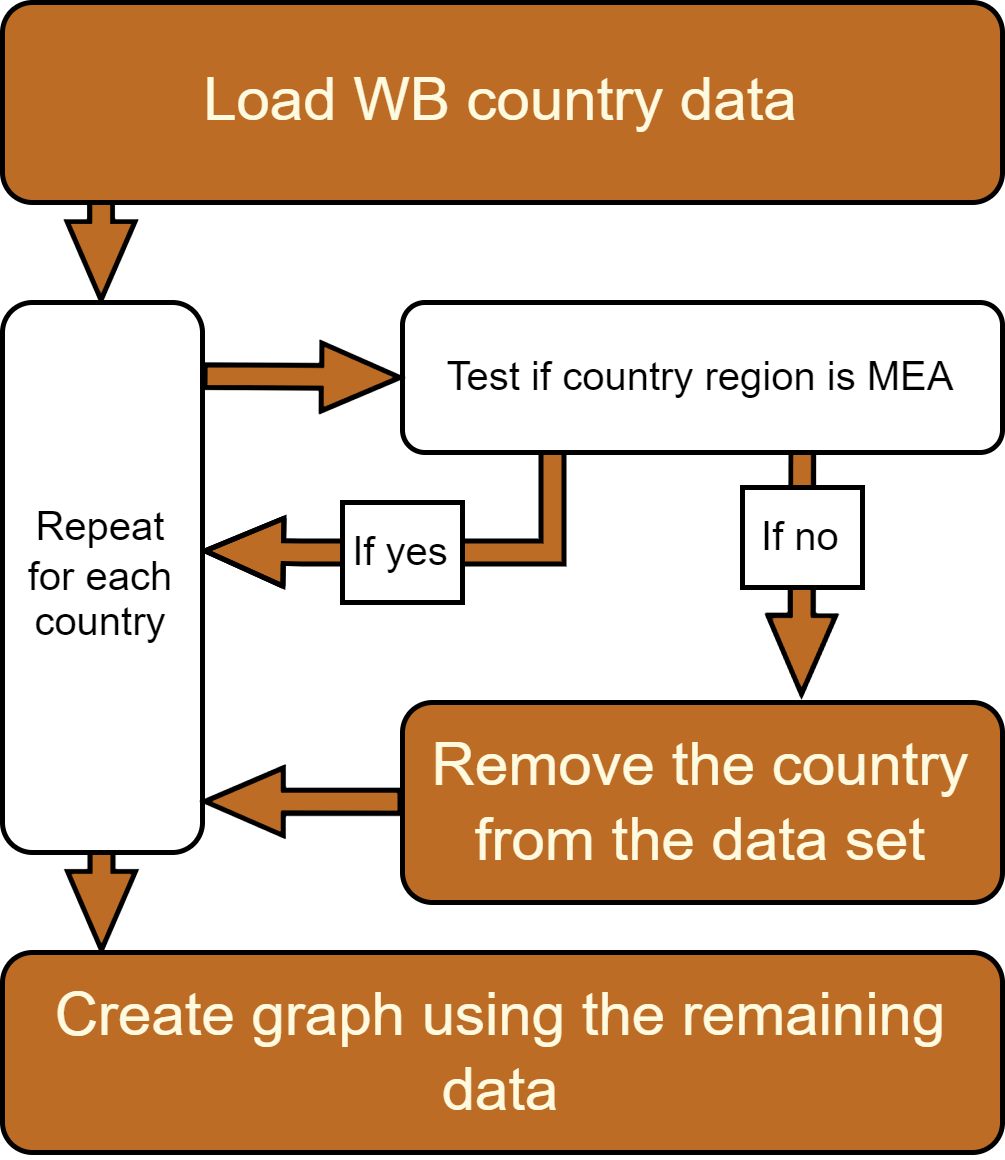

The diagram above was exported from draw.io. Its source (the exported page's mxGraphModel, read from the mxfile embedded in the PNG):
<mxGraphModel dx="1185" dy="648" grid="1" gridSize="10" guides="1" tooltips="1" connect="1" arrows="1" fold="1" page="1" pageScale="1" pageWidth="850" pageHeight="1100" background="#ffffff" math="0" shadow="0">
  <root>
    <mxCell id="0" />
    <mxCell id="1" parent="0" />
    <mxCell id="2" value="" style="shape=flexArrow;endArrow=classic;html=1;rounded=0;endWidth=8;endSize=4.897142857142858;width=4.571428571428571;fillColor=#BC6C25;labelBackgroundColor=#283618;strokeColor=#000000;fontColor=#FEFAE0;exitX=1;exitY=0.25;exitDx=0;exitDy=0;" edge="1" parent="1">
      <mxGeometry width="50" height="50" relative="1" as="geometry">
        <mxPoint x="659.8000000000002" y="194.71000000000004" as="sourcePoint" />
        <mxPoint x="659.8000000000002" y="230" as="targetPoint" />
      </mxGeometry>
    </mxCell>
    <mxCell id="3" value="" style="shape=flexArrow;endArrow=classic;html=1;rounded=0;endWidth=8;endSize=4.897142857142858;width=4.571428571428571;fillColor=#BC6C25;labelBackgroundColor=#283618;strokeColor=#000000;fontColor=#FEFAE0;exitX=1;exitY=0.25;exitDx=0;exitDy=0;" edge="1" parent="1">
      <mxGeometry width="50" height="50" relative="1" as="geometry">
        <mxPoint x="659.71" y="64.71000000000004" as="sourcePoint" />
        <mxPoint x="659.71" y="100" as="targetPoint" />
      </mxGeometry>
    </mxCell>
    <mxCell id="4" value="" style="shape=flexArrow;endArrow=classic;html=1;rounded=0;endWidth=8;endSize=4.897142857142858;width=4.571428571428571;fillColor=#BC6C25;labelBackgroundColor=#283618;strokeColor=#000000;fontColor=#FEFAE0;edgeStyle=orthogonalEdgeStyle;exitX=0.25;exitY=1;exitDx=0;exitDy=0;" edge="1" parent="1">
      <mxGeometry width="50" height="50" relative="1" as="geometry">
        <mxPoint x="750" y="120" as="sourcePoint" />
        <mxPoint x="680" y="149.67000000000007" as="targetPoint" />
        <Array as="points">
          <mxPoint x="750" y="150" />
          <mxPoint x="700" y="150" />
        </Array>
      </mxGeometry>
    </mxCell>
    <mxCell id="5" value="" style="shape=flexArrow;endArrow=classic;html=1;rounded=0;endWidth=8;endSize=4.897142857142858;width=4.571428571428571;fillColor=#BC6C25;labelBackgroundColor=#283618;strokeColor=#000000;fontColor=#FEFAE0;exitX=1;exitY=0.25;exitDx=0;exitDy=0;entryX=0.665;entryY=-0.03;entryDx=0;entryDy=0;entryPerimeter=0;" edge="1" target="10" parent="1">
      <mxGeometry width="50" height="50" relative="1" as="geometry">
        <mxPoint x="800" y="116.5" as="sourcePoint" />
        <mxPoint x="800" y="170" as="targetPoint" />
      </mxGeometry>
    </mxCell>
    <mxCell id="6" value="Create graph using the remaining data" style="rounded=1;whiteSpace=wrap;html=1;fillColor=#BC6C25;strokeColor=#000000;fontColor=#FEFAE0;" vertex="1" parent="1">
      <mxGeometry x="640" y="230" width="200" height="40" as="geometry" />
    </mxCell>
    <mxCell id="7" value="Load WB country data" style="rounded=1;whiteSpace=wrap;html=1;fillColor=#BC6C25;strokeColor=#000000;fontColor=#FEFAE0;" vertex="1" parent="1">
      <mxGeometry x="640" y="40" width="200" height="40" as="geometry" />
    </mxCell>
    <mxCell id="8" value="&lt;p style=&quot;font-size: 8px;&quot;&gt;&lt;span style=&quot;font-size: 8px; line-height: 1;&quot;&gt;Repeat for each country&lt;/span&gt;&lt;/p&gt;" style="rounded=1;whiteSpace=wrap;html=1;spacing=3;fontSize=8;" vertex="1" parent="1">
      <mxGeometry x="640" y="100" width="40" height="110" as="geometry" />
    </mxCell>
    <mxCell id="9" value="&lt;p style=&quot;font-size: 8px;&quot;&gt;&lt;span style=&quot;font-size: 8px; line-height: 1;&quot;&gt;Test if country region is MEA&lt;/span&gt;&lt;/p&gt;" style="rounded=1;whiteSpace=wrap;html=1;spacing=2;fontSize=8;" vertex="1" parent="1">
      <mxGeometry x="720" y="100" width="120" height="30" as="geometry" />
    </mxCell>
    <mxCell id="10" value="Remove the country from the data set" style="rounded=1;whiteSpace=wrap;html=1;fillColor=#BC6C25;strokeColor=#000000;fontColor=#FEFAE0;" vertex="1" parent="1">
      <mxGeometry x="720" y="180" width="120" height="40" as="geometry" />
    </mxCell>
    <mxCell id="11" value="" style="shape=flexArrow;endArrow=classic;html=1;rounded=0;endWidth=8;endSize=4.897142857142858;width=4.571428571428571;fillColor=#BC6C25;labelBackgroundColor=#283618;strokeColor=#000000;fontColor=#FEFAE0;entryX=0;entryY=0.5;entryDx=0;entryDy=0;exitX=1;exitY=0.25;exitDx=0;exitDy=0;" edge="1" target="9" parent="1">
      <mxGeometry width="50" height="50" relative="1" as="geometry">
        <mxPoint x="680" y="114.71000000000004" as="sourcePoint" />
        <mxPoint x="710" y="114.71000000000001" as="targetPoint" />
      </mxGeometry>
    </mxCell>
    <mxCell id="12" value="" style="shape=flexArrow;endArrow=classic;html=1;rounded=0;endWidth=8;endSize=4.897142857142858;width=4.571428571428571;fillColor=#BC6C25;labelBackgroundColor=#283618;strokeColor=#000000;fontColor=#FEFAE0;" edge="1" source="10" parent="1">
      <mxGeometry width="50" height="50" relative="1" as="geometry">
        <mxPoint x="720" y="199.80000000000004" as="sourcePoint" />
        <mxPoint x="680" y="199.79999999999995" as="targetPoint" />
      </mxGeometry>
    </mxCell>
    <mxCell id="13" value="If yes" style="rounded=0;whiteSpace=wrap;html=1;fontSize=8;" vertex="1" parent="1">
      <mxGeometry x="708" y="140" width="24" height="20" as="geometry" />
    </mxCell>
    <mxCell id="14" value="If no" style="rounded=0;whiteSpace=wrap;html=1;fontSize=8;" vertex="1" parent="1">
      <mxGeometry x="788" y="137" width="24" height="20" as="geometry" />
    </mxCell>
  </root>
</mxGraphModel>